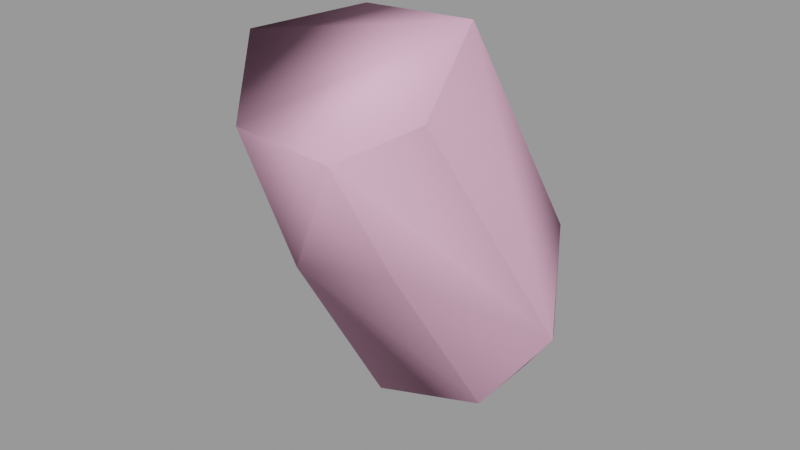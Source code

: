 # Source: demogib002.blend  (saved by Blender 2.92.15; exported with 4.5.12 LTS)
import bpy
from mathutils import Matrix  # noqa: F401  (used for matrix-valued properties, if any)

bpy.ops.wm.read_factory_settings(use_empty=True)
scene = bpy.context.scene
scene.name = 'demogib002.qc'

# ---- materials (node trees are filled in below, after node groups)
mat_demoman_red_gib = bpy.data.materials.new('demoman_red_gib')
mat_demoman_red_gib.use_transparent_shadow = False
mat_demoman_red_gib.diffuse_color = (0.9492, 0.7928, 0.6425, 1.0)
mat_phy = bpy.data.materials.new('  phy')
mat_phy.use_transparent_shadow = False
mat_phy.diffuse_color = (0.9113, 0.483, 0.6826, 1.0)

# ---- material node trees

# ---- meshes
me_demogib002_reference = bpy.data.meshes.new('demogib002_reference')
me_demogib002_reference.from_pydata([(-4.986, -1.462, 30.99), (-3.479, -5.79, 29.05), (-3.826, -3.032, 24.01), (-5.423, -3.531, 21.61), (-8.46, -3.167, 19.54), (-5.581, -1.668, 19.88), (-8.06, -4.982, 21.35), (-5.111, -5.458, 23.13), (-8.093, -6.885, 23.05), (-7.927, -9.284, 28.96), (-10.87, -3.874, 25.21), (-10.84, -5.814, 30.57), (-8.773, -2.378, 31.07), (-9.058, -1.115, 26.72), (-5.3, 0.03535, 27.57), (-6.002, -0.1778, 26.19), (-4.645, -2.248, 23.57), (-4.063, -0.4556, 21.0), (-6.227, 0.2334, 25.36), (-3.222, 1.986, 17.71), (-6.086, 6.809, 19.94), (-11.24, -2.953, 23.84), (-11.74, -2.015, 22.29), (-9.593, -0.3399, 24.75), (-9.057, -0.8998, 25.52), (-5.453, 0.3636, 14.56), (-9.699, -0.7694, 14.02), (-13.3, 1.182, 17.91), (-10.55, 5.178, 19.95), (-5.312, 3.993, 17.28), (-6.907, 5.25, 18.21), (-8.678, 5.341, 18.31), (-10.16, 4.726, 17.77), (-10.27, 2.923, 16.55), (-9.548, 1.707, 15.79), (-7.354, 1.1, 15.53), (-5.711, 2.423, 16.56), (-4.733, -8.711, 28.37), (-8.452, 6.47, 16.45), (-6.888, 6.319, 16.39), (-5.296, 5.568, 15.35), (-5.61, 4.084, 14.48), (-7.265, 2.724, 13.67), (-9.13, 3.229, 13.85), (-9.901, 4.292, 14.6), (-9.878, 5.722, 15.77)], [], [(0, 1, 2), (3, 4, 5), (3, 6, 4), (6, 3, 7), (6, 7, 8), (7, 9, 8), (9, 10, 8), (9, 11, 10), (10, 11, 12), (10, 12, 13), (13, 12, 0), (13, 0, 14), (0, 2, 14), (2, 15, 14), (2, 16, 15), (15, 16, 17), (15, 17, 18), (18, 17, 19), (18, 19, 20), (21, 6, 8), (21, 8, 10), (6, 22, 4), (6, 21, 22), (21, 23, 22), (21, 24, 23), (24, 21, 10), (24, 10, 13), (17, 25, 19), (17, 5, 25), (5, 26, 25), (5, 4, 26), (4, 27, 26), (4, 22, 27), (22, 28, 27), (22, 23, 28), (23, 20, 28), (23, 18, 20), (24, 18, 23), (24, 15, 18), (15, 24, 13), (15, 13, 14), (29, 20, 19), (29, 30, 20), (30, 28, 20), (30, 31, 28), (28, 31, 32), (32, 27, 28), (32, 33, 27), (33, 26, 27), (33, 34, 26), (34, 25, 26), (34, 35, 25), (35, 19, 25), (35, 36, 19), (19, 36, 29), (16, 5, 17), (16, 3, 5), (3, 16, 2), (3, 2, 7), (2, 37, 7), (7, 37, 9), (2, 1, 37), (38, 31, 30), (38, 30, 39), (40, 39, 30), (40, 30, 29), (29, 41, 40), (29, 36, 41), (42, 41, 36), (42, 36, 35), (43, 42, 35), (43, 35, 34), (44, 43, 34), (44, 34, 33), (45, 44, 33), (45, 33, 32), (32, 38, 45), (32, 31, 38), (9, 12, 11), (9, 0, 12), (9, 1, 0), (9, 37, 1), (41, 39, 40), (41, 38, 39), (41, 45, 38), (41, 44, 45), (41, 43, 44), (41, 42, 43)])
me_demogib002_reference.polygons.foreach_set('use_smooth', [True] * 88)
_k = set([(29, 30), (29, 36), (30, 31), (31, 32), (32, 33), (33, 34), (34, 35), (35, 36)])
me_demogib002_reference.attributes.new('sharp_edge', 'BOOLEAN', 'EDGE').data.foreach_set('value', [ (min(e.vertices), max(e.vertices)) in _k for e in me_demogib002_reference.edges])
_uv = me_demogib002_reference.uv_layers.new(name='UVMap')
_uv.uv.foreach_set('vector', [0.6858, 0.2488, 0.6526, 0.2414, 0.6611, 0.1795, 0.7829, 0.1354, 0.7606, 0.1144, 0.781, 0.103, 0.7829, 0.1354, 0.7652, 0.1475, 0.7606, 0.1144, 0.7652, 0.1475, 0.7829, 0.1354, 0.7859, 0.1688, 0.7652, 0.1475, 0.7859, 0.1688, 0.7684, 0.1804, 0.7859, 0.1688, 0.7703, 0.263, 0.7684, 0.1804, 0.7703, 0.263, 0.7409, 0.1894, 0.7684, 0.1804, 0.7703, 0.263, 0.7405, 0.2638, 0.7409, 0.1894, 0.7409, 0.1894, 0.7405, 0.2638, 0.7141, 0.2525, 0.7409, 0.1894, 0.7141, 0.2525, 0.7155, 0.1937, 0.7155, 0.1937, 0.7141, 0.2525, 0.6858, 0.2488, 0.7155, 0.1937, 0.6858, 0.2488, 0.6872, 0.2006, 0.6858, 0.2488, 0.6611, 0.1795, 0.6872, 0.2006, 0.6611, 0.1795, 0.6924, 0.1822, 0.6872, 0.2006, 0.6611, 0.1795, 0.6671, 0.174, 0.6924, 0.1822, 0.6924, 0.1822, 0.6671, 0.174, 0.662, 0.1447, 0.6924, 0.1822, 0.662, 0.1447, 0.6919, 0.1731, 0.6919, 0.1731, 0.662, 0.1447, 0.6478, 0.09931, 0.6919, 0.1731, 0.6478, 0.09931, 0.6804, 0.06882, 0.7387, 0.1679, 0.7652, 0.1475, 0.7684, 0.1804, 0.7387, 0.1679, 0.7684, 0.1804, 0.7409, 0.1894, 0.7652, 0.1475, 0.7377, 0.144, 0.7606, 0.1144, 0.7652, 0.1475, 0.7387, 0.1679, 0.7377, 0.144, 0.7387, 0.1679, 0.7171, 0.1662, 0.7377, 0.144, 0.7387, 0.1679, 0.7155, 0.1777, 0.7171, 0.1662, 0.7155, 0.1777, 0.7387, 0.1679, 0.7409, 0.1894, 0.7155, 0.1777, 0.7409, 0.1894, 0.7155, 0.1937, 0.7971, 0.1036, 0.7795, 0.02964, 0.8006, 0.04924, 0.7971, 0.1036, 0.781, 0.103, 0.7795, 0.02964, 0.781, 0.103, 0.7522, 0.03371, 0.7795, 0.02964, 0.781, 0.103, 0.7606, 0.1144, 0.7522, 0.03371, 0.7606, 0.1144, 0.7293, 0.0707, 0.7522, 0.03371, 0.7606, 0.1144, 0.7377, 0.144, 0.7293, 0.0707, 0.7377, 0.144, 0.705, 0.07551, 0.7293, 0.0707, 0.7377, 0.144, 0.7171, 0.1662, 0.705, 0.07551, 0.7171, 0.1662, 0.6804, 0.06882, 0.705, 0.07551, 0.7171, 0.1662, 0.6919, 0.1731, 0.6804, 0.06882, 0.7155, 0.1777, 0.6919, 0.1731, 0.7171, 0.1662, 0.7155, 0.1777, 0.6924, 0.1822, 0.6919, 0.1731, 0.6924, 0.1822, 0.7155, 0.1777, 0.7155, 0.1937, 0.6924, 0.1822, 0.7155, 0.1937, 0.6872, 0.2006, 0.6581, 0.06759, 0.6804, 0.06882, 0.6478, 0.09931, 0.6581, 0.06759, 0.6795, 0.04988, 0.6804, 0.06882, 0.6795, 0.04988, 0.705, 0.07551, 0.6804, 0.06882, 0.6795, 0.04988, 0.6982, 0.05148, 0.705, 0.07551, 0.705, 0.07551, 0.6982, 0.05148, 0.7072, 0.05028, 0.7072, 0.05028, 0.7293, 0.0707, 0.705, 0.07551, 0.7072, 0.05028, 0.7241, 0.03159, 0.7293, 0.0707, 0.7241, 0.03159, 0.7522, 0.03371, 0.7293, 0.0707, 0.7241, 0.03159, 0.745, 0.01434, 0.7522, 0.03371, 0.745, 0.01434, 0.7795, 0.02964, 0.7522, 0.03371, 0.745, 0.01434, 0.7702, 0.01053, 0.7795, 0.02964, 0.7702, 0.01053, 0.8006, 0.04924, 0.7795, 0.02964, 0.7702, 0.01053, 0.7964, 0.01454, 0.8006, 0.04924, 0.6478, 0.09931, 0.6464, 0.06393, 0.6581, 0.06759, 0.7971, 0.1424, 0.781, 0.103, 0.7971, 0.1036, 0.7971, 0.1424, 0.7829, 0.1354, 0.781, 0.103, 0.7829, 0.1354, 0.7971, 0.1424, 0.8004, 0.1567, 0.7829, 0.1354, 0.8004, 0.1567, 0.7859, 0.1688, 0.8004, 0.1567, 0.7905, 0.2514, 0.7859, 0.1688, 0.7859, 0.1688, 0.7905, 0.2514, 0.7703, 0.263, 0.8004, 0.1567, 0.8052, 0.2322, 0.7905, 0.2514, 0.5677, 0.5833, 0.5645, 0.6135, 0.5765, 0.6158, 0.5677, 0.5833, 0.5765, 0.6158, 0.5783, 0.5853, 0.5922, 0.5832, 0.5783, 0.5853, 0.5765, 0.6158, 0.5922, 0.5832, 0.5765, 0.6158, 0.5922, 0.6174, 0.5922, 0.6174, 0.6035, 0.5846, 0.5922, 0.5832, 0.5922, 0.6174, 0.6048, 0.6223, 0.6035, 0.5846, 0.6185, 0.5846, 0.6035, 0.5846, 0.6048, 0.6223, 0.6185, 0.5846, 0.6048, 0.6223, 0.6205, 0.6203, 0.6312, 0.5806, 0.6185, 0.5846, 0.6205, 0.6203, 0.6312, 0.5806, 0.6205, 0.6203, 0.6351, 0.6159, 0.6413, 0.5784, 0.6312, 0.5806, 0.6351, 0.6159, 0.6413, 0.5784, 0.6351, 0.6159, 0.645, 0.6116, 0.654, 0.575, 0.6413, 0.5784, 0.645, 0.6116, 0.654, 0.575, 0.645, 0.6116, 0.6595, 0.6049, 0.6595, 0.6049, 0.6654, 0.5677, 0.654, 0.575, 0.6595, 0.6049, 0.6704, 0.5972, 0.6654, 0.5677, 0.9118, 0.3384, 0.926, 0.4583, 0.9437, 0.3995, 0.9118, 0.3384, 0.8785, 0.472, 0.926, 0.4583, 0.9118, 0.3384, 0.862, 0.3994, 0.8785, 0.472, 0.9118, 0.3384, 0.8745, 0.3544, 0.862, 0.3994, 0.8635, 0.3854, 0.8889, 0.4565, 0.8595, 0.428, 0.8635, 0.3854, 0.9164, 0.4573, 0.8889, 0.4565, 0.8635, 0.3854, 0.9402, 0.4303, 0.9164, 0.4573, 0.8635, 0.3854, 0.9387, 0.3849, 0.9402, 0.4303, 0.8635, 0.3854, 0.9239, 0.3542, 0.9387, 0.3849, 0.8635, 0.3854, 0.8907, 0.3441, 0.9239, 0.3542])
me_demogib002_reference.materials.append(mat_demoman_red_gib)
me_demogib002_reference.use_remesh_fix_poles = True
me_demogib002_reference.use_remesh_preserve_attributes = False
me_demogib002_reference.use_mirror_vertex_groups = False
me_demogib002_reference.update()
me_demogib002_reference.normals_split_custom_set([tuple(v) for v in zip(*[iter([0.4567, 0.4969, 0.738, 0.926, -0.1501, 0.3463, 0.9388, 0.1808, -0.2932, 0.6552, -0.4504, -0.6065, -0.1396, -0.8515, -0.5054, 0.621, -0.6613, -0.4208, 0.6552, -0.4504, -0.6065, -0.1958, -0.7217, -0.6639, -0.1396, -0.8515, -0.5054, -0.1958, -0.7217, -0.6639, 0.6552, -0.4504, -0.6065, 0.6496, -0.516, -0.5583, -0.1958, -0.7217, -0.6639, 0.6496, -0.516, -0.5583, -0.2951, -0.7824, -0.5484, 0.6496, -0.516, -0.5583, -0.2071, -0.9655, 0.1577, -0.2951, -0.7824, -0.5484, -0.2071, -0.9655, 0.1577, -0.9984, -0.0476, -0.02917, -0.2951, -0.7824, -0.5484, -0.2071, -0.9655, 0.1577, -0.8279, -0.2214, 0.5152, -0.9984, -0.0476, -0.02917, -0.9984, -0.0476, -0.02917, -0.8279, -0.2214, 0.5152, -0.4671, 0.5245, 0.7119, -0.9984, -0.0476, -0.02917, -0.4671, 0.5245, 0.7119, -0.6056, 0.7553, 0.2506, -0.6056, 0.7553, 0.2506, -0.4671, 0.5245, 0.7119, 0.4567, 0.4969, 0.738, -0.6056, 0.7553, 0.2506, 0.4567, 0.4969, 0.738, 0.3311, 0.9414, 0.06476, 0.4567, 0.4969, 0.738, 0.9388, 0.1808, -0.2932, 0.3311, 0.9414, 0.06476, 0.9388, 0.1808, -0.2932, 0.3211, 0.9201, 0.2243, 0.3311, 0.9414, 0.06476, 0.9388, 0.1808, -0.2932, 0.9543, 0.171, -0.2451, 0.3211, 0.9201, 0.2243, 0.3211, 0.9201, 0.2243, 0.9543, 0.171, -0.2451, 0.9907, -0.1234, 0.05805, 0.3211, 0.9201, 0.2243, 0.9907, -0.1234, 0.05805, 0.397, 0.6423, 0.6556, 0.397, 0.6423, 0.6556, 0.9907, -0.1234, 0.05805, 0.7669, 0.3618, -0.5301, 0.397, 0.6423, 0.6556, 0.7669, 0.3618, -0.5301, 0.35, 0.9343, 0.06726, -0.9896, -0.1404, 0.03114, -0.1958, -0.7217, -0.6639, -0.2951, -0.7824, -0.5484, -0.9896, -0.1404, 0.03114, -0.2951, -0.7824, -0.5484, -0.9984, -0.0476, -0.02917, -0.1958, -0.7217, -0.6639, -0.9503, -0.2794, 0.1377, -0.1396, -0.8515, -0.5054, -0.1958, -0.7217, -0.6639, -0.9896, -0.1404, 0.03114, -0.9503, -0.2794, 0.1377, -0.9896, -0.1404, 0.03114, -0.5593, 0.5289, 0.6383, -0.9503, -0.2794, 0.1377, -0.9896, -0.1404, 0.03114, -0.5935, 0.6846, 0.4232, -0.5593, 0.5289, 0.6383, -0.5935, 0.6846, 0.4232, -0.9896, -0.1404, 0.03114, -0.9984, -0.0476, -0.02917, -0.5935, 0.6846, 0.4232, -0.9984, -0.0476, -0.02917, -0.6056, 0.7553, 0.2506, 0.9907, -0.1234, 0.05805, 0.5298, -0.05588, -0.8463, 0.7669, 0.3618, -0.5301, 0.9907, -0.1234, 0.05805, 0.621, -0.6613, -0.4208, 0.5298, -0.05588, -0.8463, 0.621, -0.6613, -0.4208, -0.3153, -0.2244, -0.9221, 0.5298, -0.05588, -0.8463, 0.621, -0.6613, -0.4208, -0.1396, -0.8515, -0.5054, -0.3153, -0.2244, -0.9221, -0.1396, -0.8515, -0.5054, -0.9185, 0.2009, -0.3406, -0.3153, -0.2244, -0.9221, -0.1396, -0.8515, -0.5054, -0.9503, -0.2794, 0.1377, -0.9185, 0.2009, -0.3406, -0.9503, -0.2794, 0.1377, -0.5613, 0.8269, 0.03456, -0.9185, 0.2009, -0.3406, -0.9503, -0.2794, 0.1377, -0.5593, 0.5289, 0.6383, -0.5613, 0.8269, 0.03456, -0.5593, 0.5289, 0.6383, 0.35, 0.9343, 0.06726, -0.5613, 0.8269, 0.03456, -0.5593, 0.5289, 0.6383, 0.397, 0.6423, 0.6556, 0.35, 0.9343, 0.06726, -0.5935, 0.6846, 0.4232, 0.397, 0.6423, 0.6556, -0.5593, 0.5289, 0.6383, -0.5935, 0.6846, 0.4232, 0.3211, 0.9201, 0.2243, 0.397, 0.6423, 0.6556, 0.3211, 0.9201, 0.2243, -0.5935, 0.6846, 0.4232, -0.6056, 0.7553, 0.2506, 0.3211, 0.9201, 0.2243, -0.6056, 0.7553, 0.2506, 0.3311, 0.9414, 0.06476, 0.4929, 0.4852, -0.7222, 0.35, 0.9343, 0.06726, 0.7669, 0.3618, -0.5301, 0.4929, 0.4852, -0.7222, 0.1555, 0.8319, -0.5328, 0.35, 0.9343, 0.06726, 0.1555, 0.8319, -0.5328, -0.5613, 0.8269, 0.03456, 0.35, 0.9343, 0.06726, 0.1555, 0.8319, -0.5328, -0.2606, 0.9039, -0.3392, -0.5613, 0.8269, 0.03456, -0.5613, 0.8269, 0.03456, -0.2606, 0.9039, -0.3392, -0.5066, 0.7848, -0.3569, -0.5066, 0.7848, -0.3569, -0.9185, 0.2009, -0.3406, -0.5613, 0.8269, 0.03456, -0.5066, 0.7848, -0.3569, -0.595, 0.5228, -0.6105, -0.9185, 0.2009, -0.3406, -0.595, 0.5228, -0.6105, -0.3153, -0.2244, -0.9221, -0.9185, 0.2009, -0.3406, -0.595, 0.5228, -0.6105, -0.2621, 0.5595, -0.7863, -0.3153, -0.2244, -0.9221, -0.2621, 0.5595, -0.7863, 0.5298, -0.05588, -0.8463, -0.3153, -0.2244, -0.9221, -0.2621, 0.5595, -0.7863, 0.0986, 0.6729, -0.7331, 0.5298, -0.05588, -0.8463, 0.0986, 0.6729, -0.7331, 0.7669, 0.3618, -0.5301, 0.5298, -0.05588, -0.8463, 0.0986, 0.6729, -0.7331, 0.3413, 0.5031, -0.794, 0.7669, 0.3618, -0.5301, 0.7669, 0.3618, -0.5301, 0.3413, 0.5031, -0.794, 0.4929, 0.4852, -0.7222, 0.9543, 0.171, -0.2451, 0.621, -0.6613, -0.4208, 0.9907, -0.1234, 0.05805, 0.9543, 0.171, -0.2451, 0.6552, -0.4504, -0.6065, 0.621, -0.6613, -0.4208, 0.6552, -0.4504, -0.6065, 0.9543, 0.171, -0.2451, 0.9388, 0.1808, -0.2932, 0.6552, -0.4504, -0.6065, 0.9388, 0.1808, -0.2932, 0.6496, -0.516, -0.5583, 0.9388, 0.1808, -0.2932, 0.6549, -0.7475, 0.1106, 0.6496, -0.516, -0.5583, 0.6496, -0.516, -0.5583, 0.6549, -0.7475, 0.1106, -0.2071, -0.9655, 0.1577, 0.9388, 0.1808, -0.2932, 0.926, -0.1501, 0.3463, 0.6549, -0.7475, 0.1106, -0.1925, 0.9807, 0.03517, -0.2256, 0.8583, 0.461, 0.3912, 0.7717, 0.5015, -0.1925, 0.9807, 0.03517, 0.3912, 0.7717, 0.5015, 0.3326, 0.9403, 0.07146, 0.8169, 0.5268, -0.2348, 0.3326, 0.9403, 0.07146, 0.3912, 0.7717, 0.5015, 0.8169, 0.5268, -0.2348, 0.3912, 0.7717, 0.5015, 0.9477, 0.2564, 0.1901, 0.9477, 0.2564, 0.1901, 0.778, -0.05994, -0.6253, 0.8169, 0.5268, -0.2348, 0.9477, 0.2564, 0.1901, 0.8781, -0.3838, -0.2858, 0.778, -0.05994, -0.6253, 0.208, -0.3349, -0.919, 0.778, -0.05994, -0.6253, 0.8781, -0.3838, -0.2858, 0.208, -0.3349, -0.919, 0.8781, -0.3838, -0.2858, 0.2504, -0.7435, -0.6202, -0.5194, -0.1914, -0.8328, 0.208, -0.3349, -0.919, 0.2504, -0.7435, -0.6202, -0.5194, -0.1914, -0.8328, 0.2504, -0.7435, -0.6202, -0.6131, -0.556, -0.5613, -0.8085, 0.1798, -0.5603, -0.5194, -0.1914, -0.8328, -0.6131, -0.556, -0.5613, -0.8085, 0.1798, -0.5603, -0.6131, -0.556, -0.5613, -0.9612, -0.09916, -0.2573, -0.6904, 0.6818, -0.2419, -0.8085, 0.1798, -0.5603, -0.9612, -0.09916, -0.2573, -0.6904, 0.6818, -0.2419, -0.9612, -0.09916, -0.2573, -0.851, 0.5034, 0.1498, -0.851, 0.5034, 0.1498, -0.1925, 0.9807, 0.03517, -0.6904, 0.6818, -0.2419, -0.851, 0.5034, 0.1498, -0.2256, 0.8583, 0.461, -0.1925, 0.9807, 0.03517, -0.2071, -0.9655, 0.1577, -0.4671, 0.5245, 0.7119, -0.8279, -0.2214, 0.5152, -0.2071, -0.9655, 0.1577, 0.4567, 0.4969, 0.738, -0.4671, 0.5245, 0.7119, -0.2071, -0.9655, 0.1577, 0.926, -0.1501, 0.3463, 0.4567, 0.4969, 0.738, -0.2071, -0.9655, 0.1577, 0.6549, -0.7475, 0.1106, 0.926, -0.1501, 0.3463, 0.778, -0.05994, -0.6253, 0.3326, 0.9403, 0.07146, 0.8169, 0.5268, -0.2348, 0.778, -0.05994, -0.6253, -0.1925, 0.9807, 0.03517, 0.3326, 0.9403, 0.07146, 0.778, -0.05994, -0.6253, -0.6904, 0.6818, -0.2419, -0.1925, 0.9807, 0.03517, 0.778, -0.05994, -0.6253, -0.8085, 0.1798, -0.5603, -0.6904, 0.6818, -0.2419, 0.778, -0.05994, -0.6253, -0.5194, -0.1914, -0.8328, -0.8085, 0.1798, -0.5603, 0.778, -0.05994, -0.6253, 0.208, -0.3349, -0.919, -0.5194, -0.1914, -0.8328])] * 3)])
me_demogib002_physics = bpy.data.meshes.new('demogib002_physics')
me_demogib002_physics.from_pydata([(-5.296, 5.568, 15.35), (-3.222, 1.986, 17.71), (-5.61, 4.084, 14.48), (-5.453, 0.3636, 14.56), (-7.265, 2.724, 13.67), (-9.13, 3.229, 13.85), (-8.452, 6.47, 16.45), (-6.888, 6.319, 16.39), (-6.086, 6.809, 19.94), (-9.699, -0.7694, 14.02), (-10.55, 5.178, 19.95), (-9.878, 5.722, 15.77), (-9.901, 4.292, 14.6), (-4.986, -1.462, 30.99), (-4.733, -8.711, 28.37), (-3.479, -5.79, 29.05), (-5.111, -5.458, 23.13), (-8.093, -6.885, 23.05), (-8.773, -2.378, 31.07), (-10.84, -5.814, 30.57), (-7.927, -9.284, 28.96), (-13.3, 1.182, 17.91)], [], [(0, 1, 2), (2, 1, 3), (4, 2, 3), (2, 4, 5), (0, 2, 5), (6, 7, 0), (7, 6, 8), (0, 7, 8), (5, 4, 9), (4, 3, 9), (10, 6, 11), (6, 10, 8), (6, 0, 11), (0, 8, 1), (0, 5, 12), (0, 12, 11), (13, 14, 15), (15, 1, 13), (14, 1, 15), (12, 5, 9), (16, 17, 3), (16, 14, 17), (3, 1, 16), (16, 1, 14), (1, 8, 13), (18, 13, 8), (13, 18, 19), (19, 20, 13), (13, 20, 14), (17, 9, 3), (17, 21, 9), (21, 17, 20), (14, 20, 17), (10, 18, 8), (10, 19, 18), (19, 10, 21), (10, 11, 21), (11, 12, 21), (21, 12, 9), (19, 21, 20)])
me_demogib002_physics.polygons.foreach_set('use_smooth', [True] * 40)
_uv = me_demogib002_physics.uv_layers.new(name='UVMap')
_uv.uv.foreach_set('vector', [0.0, 0.0, 0.0, 0.0, 0.0, 0.0, 0.0, 0.0, 0.0, 0.0, 0.0, 0.0, 0.0, 0.0, 0.0, 0.0, 0.0, 0.0, 0.0, 0.0, 0.0, 0.0, 0.0, 0.0, 0.0, 0.0, 0.0, 0.0, 0.0, 0.0, 0.0, 0.0, 0.0, 0.0, 0.0, 0.0, 0.0, 0.0, 0.0, 0.0, 0.0, 0.0, 0.0, 0.0, 0.0, 0.0, 0.0, 0.0, 0.0, 0.0, 0.0, 0.0, 0.0, 0.0, 0.0, 0.0, 0.0, 0.0, 0.0, 0.0, 0.0, 0.0, 0.0, 0.0, 0.0, 0.0, 0.0, 0.0, 0.0, 0.0, 0.0, 0.0, 0.0, 0.0, 0.0, 0.0, 0.0, 0.0, 0.0, 0.0, 0.0, 0.0, 0.0, 0.0, 0.0, 0.0, 0.0, 0.0, 0.0, 0.0, 0.0, 0.0, 0.0, 0.0, 0.0, 0.0, 0.0, 0.0, 0.0, 0.0, 0.0, 0.0, 0.0, 0.0, 0.0, 0.0, 0.0, 0.0, 0.0, 0.0, 0.0, 0.0, 0.0, 0.0, 0.0, 0.0, 0.0, 0.0, 0.0, 0.0, 0.0, 0.0, 0.0, 0.0, 0.0, 0.0, 0.0, 0.0, 0.0, 0.0, 0.0, 0.0, 0.0, 0.0, 0.0, 0.0, 0.0, 0.0, 0.0, 0.0, 0.0, 0.0, 0.0, 0.0, 0.0, 0.0, 0.0, 0.0, 0.0, 0.0, 0.0, 0.0, 0.0, 0.0, 0.0, 0.0, 0.0, 0.0, 0.0, 0.0, 0.0, 0.0, 0.0, 0.0, 0.0, 0.0, 0.0, 0.0, 0.0, 0.0, 0.0, 0.0, 0.0, 0.0, 0.0, 0.0, 0.0, 0.0, 0.0, 0.0, 0.0, 0.0, 0.0, 0.0, 0.0, 0.0, 0.0, 0.0, 0.0, 0.0, 0.0, 0.0, 0.0, 0.0, 0.0, 0.0, 0.0, 0.0, 0.0, 0.0, 0.0, 0.0, 0.0, 0.0, 0.0, 0.0, 0.0, 0.0, 0.0, 0.0, 0.0, 0.0, 0.0, 0.0, 0.0, 0.0, 0.0, 0.0, 0.0, 0.0, 0.0, 0.0, 0.0, 0.0, 0.0, 0.0, 0.0, 0.0, 0.0, 0.0, 0.0, 0.0, 0.0, 0.0, 0.0, 0.0, 0.0, 0.0, 0.0, 0.0])
me_demogib002_physics.materials.append(mat_phy)
me_demogib002_physics.use_remesh_fix_poles = True
me_demogib002_physics.use_remesh_preserve_attributes = False
me_demogib002_physics.use_mirror_vertex_groups = False
me_demogib002_physics.update()
me_demogib002_physics.normals_split_custom_set([tuple(v) for v in zip(*[iter([-0.6839, 0.5124, 0.5194, -0.07157, 0.04782, 0.9963, -0.169, 0.7699, 0.6154, -0.169, 0.7699, 0.6154, -0.07157, 0.04782, 0.9963, 0.5886, 0.6075, 0.5334, 0.04057, 0.9866, 0.1581, -0.169, 0.7699, 0.6154, 0.5886, 0.6075, 0.5334, -0.169, 0.7699, 0.6154, 0.04057, 0.9866, 0.1581, -0.3196, 0.9376, -0.1372, -0.6839, 0.5124, 0.5194, -0.169, 0.7699, 0.6154, -0.3196, 0.9376, -0.1372, -0.9627, 0.08347, -0.2574, -0.9548, 0.2248, 0.1944, -0.6839, 0.5124, 0.5194, -0.9548, 0.2248, 0.1944, -0.9627, 0.08347, -0.2574, -0.8397, -0.4468, 0.3087, -0.6839, 0.5124, 0.5194, -0.9548, 0.2248, 0.1944, -0.8397, -0.4468, 0.3087, -0.3196, 0.9376, -0.1372, 0.04057, 0.9866, 0.1581, 0.6122, 0.6939, -0.379, 0.04057, 0.9866, 0.1581, 0.5886, 0.6075, 0.5334, 0.6122, 0.6939, -0.379, -0.6123, -0.3989, -0.6826, -0.9627, 0.08347, -0.2574, -0.6878, 0.3368, -0.643, -0.9627, 0.08347, -0.2574, -0.6123, -0.3989, -0.6826, -0.8397, -0.4468, 0.3087, -0.9627, 0.08347, -0.2574, -0.6839, 0.5124, 0.5194, -0.6878, 0.3368, -0.643, -0.6839, 0.5124, 0.5194, -0.8397, -0.4468, 0.3087, -0.07157, 0.04782, 0.9963, -0.6839, 0.5124, 0.5194, -0.3196, 0.9376, -0.1372, -0.2914, 0.7501, -0.5937, -0.6839, 0.5124, 0.5194, -0.2914, 0.7501, -0.5937, -0.6878, 0.3368, -0.643, -0.3238, -0.6679, 0.6701, 0.6809, 0.02656, 0.7319, 0.0119, -0.1286, 0.9916, 0.0119, -0.1286, 0.9916, -0.07157, 0.04782, 0.9963, -0.3238, -0.6679, 0.6701, 0.6809, 0.02656, 0.7319, -0.07157, 0.04782, 0.9963, 0.0119, -0.1286, 0.9916, -0.2914, 0.7501, -0.5937, -0.3196, 0.9376, -0.1372, 0.6122, 0.6939, -0.379, 0.6213, 0.4421, 0.647, 0.8519, 0.4801, -0.2094, 0.5886, 0.6075, 0.5334, 0.6213, 0.4421, 0.647, 0.6809, 0.02656, 0.7319, 0.8519, 0.4801, -0.2094, 0.5886, 0.6075, 0.5334, -0.07157, 0.04782, 0.9963, 0.6213, 0.4421, 0.647, 0.6213, 0.4421, 0.647, -0.07157, 0.04782, 0.9963, 0.6809, 0.02656, 0.7319, -0.07157, 0.04782, 0.9963, -0.8397, -0.4468, 0.3087, -0.3238, -0.6679, 0.6701, -0.6725, -0.6133, -0.4143, -0.3238, -0.6679, 0.6701, -0.8397, -0.4468, 0.3087, -0.3238, -0.6679, 0.6701, -0.6725, -0.6133, -0.4143, 0.009711, -0.4701, -0.8826, 0.009711, -0.4701, -0.8826, 0.8002, -0.1884, -0.5694, -0.3238, -0.6679, 0.6701, -0.3238, -0.6679, 0.6701, 0.8002, -0.1884, -0.5694, 0.6809, 0.02656, 0.7319, 0.8519, 0.4801, -0.2094, 0.6122, 0.6939, -0.379, 0.5886, 0.6075, 0.5334, 0.8519, 0.4801, -0.2094, 0.2439, 0.1451, -0.9589, 0.6122, 0.6939, -0.379, 0.2439, 0.1451, -0.9589, 0.8519, 0.4801, -0.2094, 0.8002, -0.1884, -0.5694, 0.6809, 0.02656, 0.7319, 0.8002, -0.1884, -0.5694, 0.8519, 0.4801, -0.2094, -0.6123, -0.3989, -0.6826, -0.6725, -0.6133, -0.4143, -0.8397, -0.4468, 0.3087, -0.6123, -0.3989, -0.6826, 0.009711, -0.4701, -0.8826, -0.6725, -0.6133, -0.4143, 0.009711, -0.4701, -0.8826, -0.6123, -0.3989, -0.6826, 0.2439, 0.1451, -0.9589, -0.6123, -0.3989, -0.6826, -0.6878, 0.3368, -0.643, 0.2439, 0.1451, -0.9589, -0.6878, 0.3368, -0.643, -0.2914, 0.7501, -0.5937, 0.2439, 0.1451, -0.9589, 0.2439, 0.1451, -0.9589, -0.2914, 0.7501, -0.5937, 0.6122, 0.6939, -0.379, 0.009711, -0.4701, -0.8826, 0.2439, 0.1451, -0.9589, 0.8002, -0.1884, -0.5694])] * 3)])

# ---- objects
ob_demogib002_reference = bpy.data.objects.new('demogib002_reference', me_demogib002_reference)
ob_demogib002_physics = bpy.data.objects.new('demogib002_physics', me_demogib002_physics)

# ---- transforms, parenting, visibility, modifiers, constraints
ob_demogib002_reference.location = (0.0, 0.0, 0.0)
ob_demogib002_reference.lineart.crease_threshold = 0.0
_vg = ob_demogib002_reference.vertex_groups.new(name='polymsh')
ob_demogib002_physics.location = (0.0, 0.0, 0.0)
ob_demogib002_physics.display_type = 'SOLID'
ob_demogib002_physics.show_wire = True
ob_demogib002_physics.lineart.crease_threshold = 0.0
_vg = ob_demogib002_physics.vertex_groups.new(name='polymsh')

# ---- collection membership
scene.collection.objects.link(ob_demogib002_reference)
scene.collection.objects.link(ob_demogib002_physics)

# ---- scene / render settings (as saved in the file)
scene.frame_start = 1; scene.frame_end = 250; scene.frame_set(0)
scene.render.engine = 'BLENDER_EEVEE_NEXT'
scene.cycles.use_denoising = False
scene.cycles.samples = 128
scene.cycles.sampling_pattern = 'TABULATED_SOBOL'
scene.cycles.use_adaptive_sampling = False
scene.cycles.use_light_tree = False
scene.view_settings.view_transform = 'Filmic'
bpy.context.view_layer.update()

# ---- added for rendering (the .blend has no active camera and no usable light): camera, sun + grey world if the file has none
cam_auto = bpy.data.cameras.new('AutoCamera')
cam_auto.lens = 50.0
cam_auto.sensor_width = 36.0
cam_auto.clip_end = 1000.0
ob_auto_camera = bpy.data.objects.new('AutoCamera', cam_auto)
scene.collection.objects.link(ob_auto_camera)
ob_auto_camera.location = (15.5673, -29.8295, 41.4352)
ob_auto_camera.rotation_euler = (1.09748, -7.21219e-08, 0.694738)
scene.camera = ob_auto_camera
light_auto_sun = bpy.data.lights.new('AutoSun', 'SUN')
light_auto_sun.energy = 3.0
light_auto_sun.angle = 0.0523599
ob_auto_sun = bpy.data.objects.new('AutoSun', light_auto_sun)
scene.collection.objects.link(ob_auto_sun)
ob_auto_sun.rotation_euler = (0.872665, 0.174533, 0.523599)
if scene.world is None:
    world_auto = bpy.data.worlds.new('AutoWorld')
    world_auto.color = (0.3, 0.3, 0.3)
    scene.world = world_auto
bpy.context.view_layer.update()
